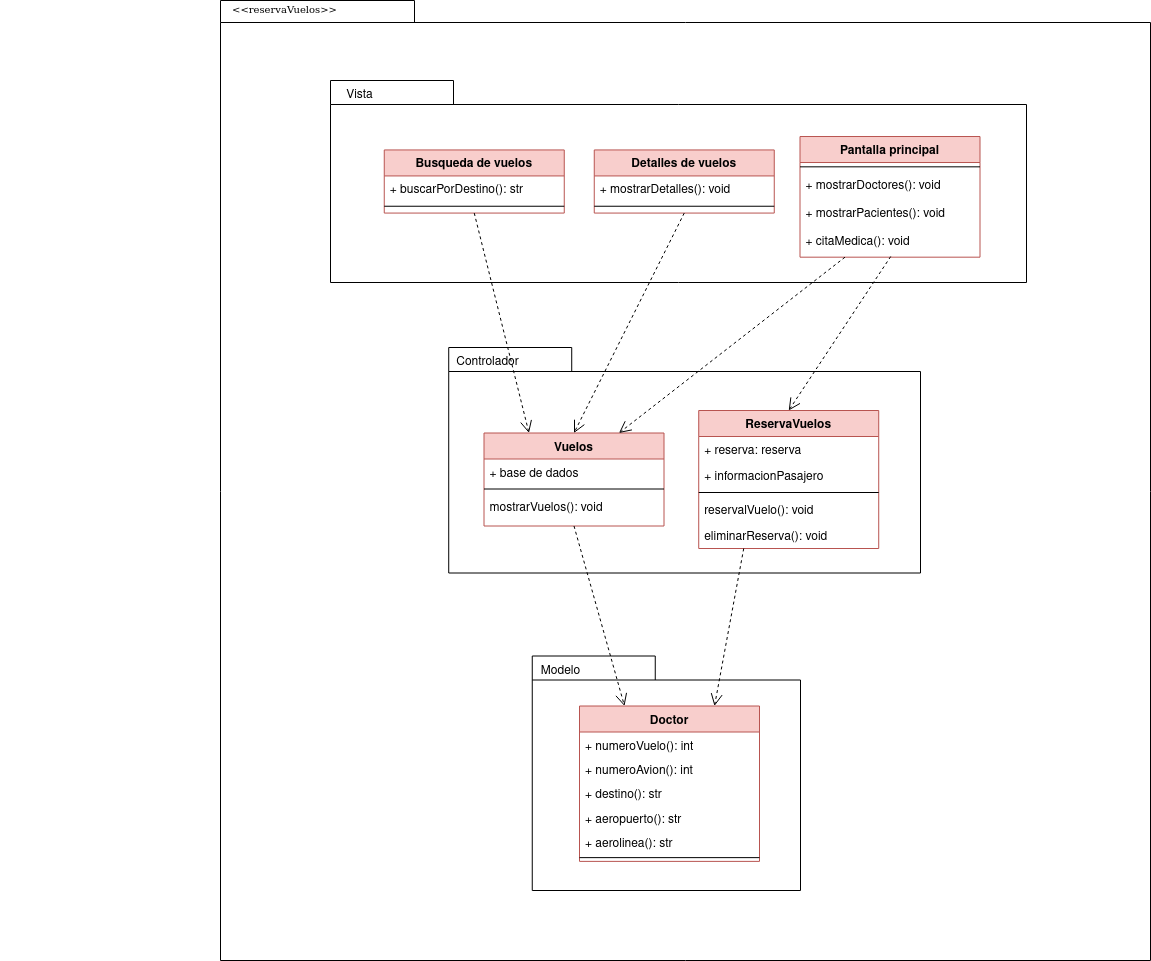

The diagram above was exported from draw.io. Its source (the exported page's mxGraphModel, read from the mxfile embedded in the PNG):
<mxGraphModel dx="1274" dy="559" grid="1" gridSize="10" guides="1" tooltips="1" connect="1" arrows="1" fold="1" page="1" pageScale="1" pageWidth="850" pageHeight="1100" math="0" shadow="0">
  <root>
    <mxCell id="0" />
    <mxCell id="1" parent="0" />
    <mxCell id="j5EgcDldQqPCoBQfQ-vm-1" value="" style="shape=folder;fontStyle=1;spacingTop=10;tabWidth=194;tabHeight=22;tabPosition=left;html=1;rounded=0;shadow=0;comic=0;labelBackgroundColor=none;strokeWidth=1;fillColor=none;fontFamily=Verdana;fontSize=10;align=center;" parent="1" vertex="1">
      <mxGeometry x="260" y="60" width="930" height="960" as="geometry" />
    </mxCell>
    <mxCell id="j5EgcDldQqPCoBQfQ-vm-2" value="" style="group;fillColor=none;" parent="1" vertex="1" connectable="0">
      <mxGeometry x="40" y="140" width="1086" height="810" as="geometry" />
    </mxCell>
    <mxCell id="j5EgcDldQqPCoBQfQ-vm-3" value="" style="shape=folder;fontStyle=1;spacingTop=10;tabWidth=123;tabHeight=24;tabPosition=left;html=1;rounded=0;shadow=0;comic=0;labelBackgroundColor=none;strokeWidth=1;fontFamily=Verdana;fontSize=10;align=center;" parent="j5EgcDldQqPCoBQfQ-vm-2" vertex="1">
      <mxGeometry x="330" width="696" height="202" as="geometry" />
    </mxCell>
    <mxCell id="j5EgcDldQqPCoBQfQ-vm-4" value="Busqueda de vuelos" style="swimlane;fontStyle=1;align=center;verticalAlign=top;childLayout=stackLayout;horizontal=1;startSize=26;horizontalStack=0;resizeParent=1;resizeLast=0;collapsible=1;marginBottom=0;rounded=0;shadow=0;strokeWidth=1;fillColor=#f8cecc;strokeColor=#b85450;" parent="j5EgcDldQqPCoBQfQ-vm-2" vertex="1">
      <mxGeometry x="383.75" y="69.44086666666665" width="180" height="63.12499999999999" as="geometry">
        <mxRectangle x="230" y="140" width="160" height="26" as="alternateBounds" />
      </mxGeometry>
    </mxCell>
    <mxCell id="j5EgcDldQqPCoBQfQ-vm-5" value="+ buscarPorDestino(): str" style="text;align=left;verticalAlign=top;spacingLeft=4;spacingRight=4;overflow=hidden;rotatable=0;points=[[0,0.5],[1,0.5]];portConstraint=eastwest;" parent="j5EgcDldQqPCoBQfQ-vm-4" vertex="1">
      <mxGeometry y="26" width="180" height="26.259999999999998" as="geometry" />
    </mxCell>
    <mxCell id="j5EgcDldQqPCoBQfQ-vm-6" value="" style="line;html=1;strokeWidth=1;align=left;verticalAlign=middle;spacingTop=-1;spacingLeft=3;spacingRight=3;rotatable=0;labelPosition=right;points=[];portConstraint=eastwest;" parent="j5EgcDldQqPCoBQfQ-vm-4" vertex="1">
      <mxGeometry y="52.26" width="180" height="8.079999999999998" as="geometry" />
    </mxCell>
    <mxCell id="j5EgcDldQqPCoBQfQ-vm-7" value="Detalles de vuelos" style="swimlane;fontStyle=1;align=center;verticalAlign=top;childLayout=stackLayout;horizontal=1;startSize=26;horizontalStack=0;resizeParent=1;resizeLast=0;collapsible=1;marginBottom=0;rounded=0;shadow=0;strokeWidth=1;fillColor=#f8cecc;strokeColor=#b85450;" parent="j5EgcDldQqPCoBQfQ-vm-2" vertex="1">
      <mxGeometry x="593.75" y="69.44086666666665" width="180" height="63.12499999999999" as="geometry">
        <mxRectangle x="230" y="140" width="160" height="26" as="alternateBounds" />
      </mxGeometry>
    </mxCell>
    <mxCell id="j5EgcDldQqPCoBQfQ-vm-8" value="+ mostrarDetalles(): void" style="text;align=left;verticalAlign=top;spacingLeft=4;spacingRight=4;overflow=hidden;rotatable=0;points=[[0,0.5],[1,0.5]];portConstraint=eastwest;" parent="j5EgcDldQqPCoBQfQ-vm-7" vertex="1">
      <mxGeometry y="26" width="180" height="26.259999999999998" as="geometry" />
    </mxCell>
    <mxCell id="j5EgcDldQqPCoBQfQ-vm-9" value="" style="line;html=1;strokeWidth=1;align=left;verticalAlign=middle;spacingTop=-1;spacingLeft=3;spacingRight=3;rotatable=0;labelPosition=right;points=[];portConstraint=eastwest;" parent="j5EgcDldQqPCoBQfQ-vm-7" vertex="1">
      <mxGeometry y="52.26" width="180" height="8.079999999999998" as="geometry" />
    </mxCell>
    <mxCell id="j5EgcDldQqPCoBQfQ-vm-16" value="Vista" style="text;html=1;align=center;verticalAlign=middle;resizable=0;points=[];autosize=1;strokeColor=none;fillColor=none;" parent="j5EgcDldQqPCoBQfQ-vm-2" vertex="1">
      <mxGeometry x="333.75" width="50" height="30" as="geometry" />
    </mxCell>
    <mxCell id="j5EgcDldQqPCoBQfQ-vm-17" value="Pantalla principal" style="swimlane;fontStyle=1;align=center;verticalAlign=top;childLayout=stackLayout;horizontal=1;startSize=26;horizontalStack=0;resizeParent=1;resizeLast=0;collapsible=1;marginBottom=0;rounded=0;shadow=0;strokeWidth=1;fillColor=#f8cecc;strokeColor=#b85450;" parent="j5EgcDldQqPCoBQfQ-vm-2" vertex="1">
      <mxGeometry x="799.5" y="56.02133333333333" width="180" height="120.66133333333333" as="geometry">
        <mxRectangle x="230" y="140" width="160" height="26" as="alternateBounds" />
      </mxGeometry>
    </mxCell>
    <mxCell id="j5EgcDldQqPCoBQfQ-vm-18" value="" style="line;html=1;strokeWidth=1;align=left;verticalAlign=middle;spacingTop=-1;spacingLeft=3;spacingRight=3;rotatable=0;labelPosition=right;points=[];portConstraint=eastwest;" parent="j5EgcDldQqPCoBQfQ-vm-17" vertex="1">
      <mxGeometry y="26" width="180" height="8.618666666666666" as="geometry" />
    </mxCell>
    <mxCell id="j5EgcDldQqPCoBQfQ-vm-19" value="+ mostrarDoctores(): void" style="text;align=left;verticalAlign=top;spacingLeft=4;spacingRight=4;overflow=hidden;rotatable=0;points=[[0,0.5],[1,0.5]];portConstraint=eastwest;rounded=0;shadow=0;html=0;" parent="j5EgcDldQqPCoBQfQ-vm-17" vertex="1">
      <mxGeometry y="34.61866666666667" width="180" height="28.010666666666665" as="geometry" />
    </mxCell>
    <mxCell id="j5EgcDldQqPCoBQfQ-vm-20" value="+ mostrarPacientes(): void" style="text;align=left;verticalAlign=top;spacingLeft=4;spacingRight=4;overflow=hidden;rotatable=0;points=[[0,0.5],[1,0.5]];portConstraint=eastwest;rounded=0;shadow=0;html=0;" parent="j5EgcDldQqPCoBQfQ-vm-17" vertex="1">
      <mxGeometry y="62.629333333333335" width="180" height="28.010666666666665" as="geometry" />
    </mxCell>
    <mxCell id="j5EgcDldQqPCoBQfQ-vm-21" value="+ citaMedica(): void" style="text;align=left;verticalAlign=top;spacingLeft=4;spacingRight=4;overflow=hidden;rotatable=0;points=[[0,0.5],[1,0.5]];portConstraint=eastwest;rounded=0;shadow=0;html=0;" parent="j5EgcDldQqPCoBQfQ-vm-17" vertex="1">
      <mxGeometry y="90.64" width="180" height="28.010666666666665" as="geometry" />
    </mxCell>
    <mxCell id="j5EgcDldQqPCoBQfQ-vm-22" value="" style="shape=folder;fontStyle=1;spacingTop=10;tabWidth=123;tabHeight=24;tabPosition=left;html=1;rounded=0;shadow=0;comic=0;labelBackgroundColor=none;strokeColor=#000000;strokeWidth=1;fillColor=#ffffff;fontFamily=Verdana;fontSize=10;fontColor=#000000;align=center;" parent="j5EgcDldQqPCoBQfQ-vm-2" vertex="1">
      <mxGeometry x="531.75" y="575.5" width="268.25" height="234.5" as="geometry" />
    </mxCell>
    <mxCell id="j5EgcDldQqPCoBQfQ-vm-23" value="" style="shape=folder;fontStyle=1;spacingTop=10;tabWidth=123;tabHeight=24;tabPosition=left;html=1;rounded=0;shadow=0;comic=0;labelBackgroundColor=none;strokeWidth=1;fontFamily=Verdana;fontSize=10;align=center;" parent="j5EgcDldQqPCoBQfQ-vm-2" vertex="1">
      <mxGeometry x="448.23" y="267" width="471.77" height="225.5" as="geometry" />
    </mxCell>
    <mxCell id="j5EgcDldQqPCoBQfQ-vm-25" value="Vuelos" style="swimlane;fontStyle=1;align=center;verticalAlign=top;childLayout=stackLayout;horizontal=1;startSize=26;horizontalStack=0;resizeParent=1;resizeLast=0;collapsible=1;marginBottom=0;rounded=0;shadow=0;strokeWidth=1;fillColor=#f8cecc;strokeColor=#b85450;" parent="j5EgcDldQqPCoBQfQ-vm-2" vertex="1">
      <mxGeometry x="483.5" y="352.5" width="180" height="93" as="geometry">
        <mxRectangle x="230" y="140" width="160" height="26" as="alternateBounds" />
      </mxGeometry>
    </mxCell>
    <mxCell id="j5EgcDldQqPCoBQfQ-vm-26" value="+ base de dados" style="text;align=left;verticalAlign=top;spacingLeft=4;spacingRight=4;overflow=hidden;rotatable=0;points=[[0,0.5],[1,0.5]];portConstraint=eastwest;" parent="j5EgcDldQqPCoBQfQ-vm-25" vertex="1">
      <mxGeometry y="26" width="180" height="26" as="geometry" />
    </mxCell>
    <mxCell id="j5EgcDldQqPCoBQfQ-vm-27" value="" style="line;html=1;strokeWidth=1;align=left;verticalAlign=middle;spacingTop=-1;spacingLeft=3;spacingRight=3;rotatable=0;labelPosition=right;points=[];portConstraint=eastwest;" parent="j5EgcDldQqPCoBQfQ-vm-25" vertex="1">
      <mxGeometry y="52" width="180" height="8" as="geometry" />
    </mxCell>
    <mxCell id="j5EgcDldQqPCoBQfQ-vm-28" value="mostrarVuelos(): void" style="text;align=left;verticalAlign=top;spacingLeft=4;spacingRight=4;overflow=hidden;rotatable=0;points=[[0,0.5],[1,0.5]];portConstraint=eastwest;rounded=0;shadow=0;html=0;" parent="j5EgcDldQqPCoBQfQ-vm-25" vertex="1">
      <mxGeometry y="60" width="180" height="26" as="geometry" />
    </mxCell>
    <mxCell id="j5EgcDldQqPCoBQfQ-vm-35" value="Controlador" style="text;html=1;align=center;verticalAlign=middle;resizable=0;points=[];autosize=1;strokeColor=none;fillColor=none;" parent="j5EgcDldQqPCoBQfQ-vm-2" vertex="1">
      <mxGeometry x="441.75" y="267" width="90" height="30" as="geometry" />
    </mxCell>
    <mxCell id="j5EgcDldQqPCoBQfQ-vm-36" style="edgeStyle=none;rounded=0;html=1;dashed=1;labelBackgroundColor=none;startFill=0;endArrow=open;endFill=0;endSize=10;fontFamily=Verdana;fontSize=10;entryX=0.5;entryY=0;entryDx=0;entryDy=0;exitX=0.5;exitY=1;exitDx=0;exitDy=0;" parent="j5EgcDldQqPCoBQfQ-vm-2" source="j5EgcDldQqPCoBQfQ-vm-7" target="j5EgcDldQqPCoBQfQ-vm-25" edge="1">
      <mxGeometry relative="1" as="geometry">
        <mxPoint x="513.5" y="111.05000000000001" as="sourcePoint" />
        <mxPoint x="774.5" y="335.04999999999995" as="targetPoint" />
      </mxGeometry>
    </mxCell>
    <mxCell id="j5EgcDldQqPCoBQfQ-vm-37" style="edgeStyle=none;rounded=0;html=1;dashed=1;labelBackgroundColor=none;startFill=0;endArrow=open;endFill=0;endSize=10;fontFamily=Verdana;fontSize=10;entryX=0.25;entryY=0;exitX=0.5;exitY=1;exitDx=0;exitDy=0;entryDx=0;entryDy=0;" parent="j5EgcDldQqPCoBQfQ-vm-2" source="j5EgcDldQqPCoBQfQ-vm-4" target="j5EgcDldQqPCoBQfQ-vm-25" edge="1">
      <mxGeometry relative="1" as="geometry">
        <mxPoint x="433.49694251892925" y="195.5" as="sourcePoint" />
        <mxPoint x="493.4540000000002" y="254.26999999999998" as="targetPoint" />
      </mxGeometry>
    </mxCell>
    <mxCell id="j5EgcDldQqPCoBQfQ-vm-38" style="edgeStyle=none;rounded=0;html=1;dashed=1;labelBackgroundColor=none;startFill=0;endArrow=open;endFill=0;endSize=10;fontFamily=Verdana;fontSize=10;entryX=0.75;entryY=0;entryDx=0;entryDy=0;exitX=0.25;exitY=1;exitDx=0;exitDy=0;" parent="j5EgcDldQqPCoBQfQ-vm-2" source="j5EgcDldQqPCoBQfQ-vm-17" target="j5EgcDldQqPCoBQfQ-vm-25" edge="1">
      <mxGeometry relative="1" as="geometry">
        <mxPoint x="760" y="160" as="sourcePoint" />
        <mxPoint x="879.5" y="359.5" as="targetPoint" />
      </mxGeometry>
    </mxCell>
    <mxCell id="j5EgcDldQqPCoBQfQ-vm-42" value="Doctor" style="swimlane;fontStyle=1;align=center;verticalAlign=top;childLayout=stackLayout;horizontal=1;startSize=26;horizontalStack=0;resizeParent=1;resizeLast=0;collapsible=1;marginBottom=0;rounded=0;shadow=0;strokeWidth=1;fillColor=#f8cecc;strokeColor=#b85450;" parent="j5EgcDldQqPCoBQfQ-vm-2" vertex="1">
      <mxGeometry x="579" y="625.5" width="180" height="155.375" as="geometry">
        <mxRectangle x="230" y="140" width="160" height="26" as="alternateBounds" />
      </mxGeometry>
    </mxCell>
    <mxCell id="j5EgcDldQqPCoBQfQ-vm-43" value="+ numeroVuelo(): int" style="text;align=left;verticalAlign=top;spacingLeft=4;spacingRight=4;overflow=hidden;rotatable=0;points=[[0,0.5],[1,0.5]];portConstraint=eastwest;" parent="j5EgcDldQqPCoBQfQ-vm-42" vertex="1">
      <mxGeometry y="26" width="180" height="24.375" as="geometry" />
    </mxCell>
    <mxCell id="j5EgcDldQqPCoBQfQ-vm-44" value="+ numeroAvion(): int" style="text;align=left;verticalAlign=top;spacingLeft=4;spacingRight=4;overflow=hidden;rotatable=0;points=[[0,0.5],[1,0.5]];portConstraint=eastwest;" parent="j5EgcDldQqPCoBQfQ-vm-42" vertex="1">
      <mxGeometry y="50.375" width="180" height="24.375" as="geometry" />
    </mxCell>
    <mxCell id="j5EgcDldQqPCoBQfQ-vm-45" value="+ destino(): str" style="text;align=left;verticalAlign=top;spacingLeft=4;spacingRight=4;overflow=hidden;rotatable=0;points=[[0,0.5],[1,0.5]];portConstraint=eastwest;" parent="j5EgcDldQqPCoBQfQ-vm-42" vertex="1">
      <mxGeometry y="74.75" width="180" height="24.375" as="geometry" />
    </mxCell>
    <mxCell id="j5EgcDldQqPCoBQfQ-vm-46" value="+ aeropuerto(): str" style="text;align=left;verticalAlign=top;spacingLeft=4;spacingRight=4;overflow=hidden;rotatable=0;points=[[0,0.5],[1,0.5]];portConstraint=eastwest;" parent="j5EgcDldQqPCoBQfQ-vm-42" vertex="1">
      <mxGeometry y="99.125" width="180" height="24.375" as="geometry" />
    </mxCell>
    <mxCell id="j5EgcDldQqPCoBQfQ-vm-47" value="+ aerolinea(): str" style="text;align=left;verticalAlign=top;spacingLeft=4;spacingRight=4;overflow=hidden;rotatable=0;points=[[0,0.5],[1,0.5]];portConstraint=eastwest;" parent="j5EgcDldQqPCoBQfQ-vm-42" vertex="1">
      <mxGeometry y="123.5" width="180" height="24.375" as="geometry" />
    </mxCell>
    <mxCell id="j5EgcDldQqPCoBQfQ-vm-48" value="" style="line;html=1;strokeWidth=1;align=left;verticalAlign=middle;spacingTop=-1;spacingLeft=3;spacingRight=3;rotatable=0;labelPosition=right;points=[];portConstraint=eastwest;" parent="j5EgcDldQqPCoBQfQ-vm-42" vertex="1">
      <mxGeometry y="147.875" width="180" height="7.5" as="geometry" />
    </mxCell>
    <mxCell id="j5EgcDldQqPCoBQfQ-vm-56" style="edgeStyle=none;rounded=0;html=1;dashed=1;labelBackgroundColor=none;startFill=0;endArrow=open;endFill=0;endSize=10;fontFamily=Verdana;fontSize=10;entryX=0.25;entryY=0;exitX=0.5;exitY=1;exitDx=0;exitDy=0;entryDx=0;entryDy=0;" parent="j5EgcDldQqPCoBQfQ-vm-2" source="j5EgcDldQqPCoBQfQ-vm-25" target="j5EgcDldQqPCoBQfQ-vm-42" edge="1">
      <mxGeometry relative="1" as="geometry">
        <mxPoint x="661.2281765195671" y="491" as="sourcePoint" />
        <mxPoint x="593.4960000000001" y="552.0799999999999" as="targetPoint" />
      </mxGeometry>
    </mxCell>
    <mxCell id="j5EgcDldQqPCoBQfQ-vm-57" value="Modelo" style="text;html=1;align=center;verticalAlign=middle;resizable=0;points=[];autosize=1;strokeColor=none;fillColor=none;" parent="j5EgcDldQqPCoBQfQ-vm-2" vertex="1">
      <mxGeometry x="529.5" y="575.5" width="60" height="30" as="geometry" />
    </mxCell>
    <mxCell id="j5EgcDldQqPCoBQfQ-vm-58" value="ReservaVuelos" style="swimlane;fontStyle=1;align=center;verticalAlign=top;childLayout=stackLayout;horizontal=1;startSize=26;horizontalStack=0;resizeParent=1;resizeLast=0;collapsible=1;marginBottom=0;rounded=0;shadow=0;strokeWidth=1;fillColor=#f8cecc;strokeColor=#b85450;" parent="j5EgcDldQqPCoBQfQ-vm-2" vertex="1">
      <mxGeometry x="698.23" y="330" width="180" height="138" as="geometry">
        <mxRectangle x="230" y="140" width="160" height="26" as="alternateBounds" />
      </mxGeometry>
    </mxCell>
    <mxCell id="j5EgcDldQqPCoBQfQ-vm-59" value="+ reserva: reserva" style="text;align=left;verticalAlign=top;spacingLeft=4;spacingRight=4;overflow=hidden;rotatable=0;points=[[0,0.5],[1,0.5]];portConstraint=eastwest;" parent="j5EgcDldQqPCoBQfQ-vm-58" vertex="1">
      <mxGeometry y="26" width="180" height="26" as="geometry" />
    </mxCell>
    <mxCell id="j5EgcDldQqPCoBQfQ-vm-66" value="+ informacionPasajero" style="text;align=left;verticalAlign=top;spacingLeft=4;spacingRight=4;overflow=hidden;rotatable=0;points=[[0,0.5],[1,0.5]];portConstraint=eastwest;" parent="j5EgcDldQqPCoBQfQ-vm-58" vertex="1">
      <mxGeometry y="52" width="180" height="26" as="geometry" />
    </mxCell>
    <mxCell id="j5EgcDldQqPCoBQfQ-vm-60" value="" style="line;html=1;strokeWidth=1;align=left;verticalAlign=middle;spacingTop=-1;spacingLeft=3;spacingRight=3;rotatable=0;labelPosition=right;points=[];portConstraint=eastwest;" parent="j5EgcDldQqPCoBQfQ-vm-58" vertex="1">
      <mxGeometry y="78" width="180" height="8" as="geometry" />
    </mxCell>
    <mxCell id="j5EgcDldQqPCoBQfQ-vm-61" value="reservalVuelo(): void" style="text;align=left;verticalAlign=top;spacingLeft=4;spacingRight=4;overflow=hidden;rotatable=0;points=[[0,0.5],[1,0.5]];portConstraint=eastwest;rounded=0;shadow=0;html=0;" parent="j5EgcDldQqPCoBQfQ-vm-58" vertex="1">
      <mxGeometry y="86" width="180" height="26" as="geometry" />
    </mxCell>
    <mxCell id="j5EgcDldQqPCoBQfQ-vm-62" value="eliminarReserva(): void" style="text;align=left;verticalAlign=top;spacingLeft=4;spacingRight=4;overflow=hidden;rotatable=0;points=[[0,0.5],[1,0.5]];portConstraint=eastwest;rounded=0;shadow=0;html=0;" parent="j5EgcDldQqPCoBQfQ-vm-58" vertex="1">
      <mxGeometry y="112" width="180" height="26" as="geometry" />
    </mxCell>
    <mxCell id="j5EgcDldQqPCoBQfQ-vm-63" style="edgeStyle=none;rounded=0;html=1;dashed=1;labelBackgroundColor=none;startFill=0;endArrow=open;endFill=0;endSize=10;fontFamily=Verdana;fontSize=10;entryX=0.5;entryY=0;entryDx=0;entryDy=0;exitX=0.504;exitY=1.047;exitDx=0;exitDy=0;exitPerimeter=0;" parent="j5EgcDldQqPCoBQfQ-vm-2" source="j5EgcDldQqPCoBQfQ-vm-21" target="j5EgcDldQqPCoBQfQ-vm-58" edge="1">
      <mxGeometry relative="1" as="geometry">
        <mxPoint x="741" y="173" as="sourcePoint" />
        <mxPoint x="866" y="346" as="targetPoint" />
      </mxGeometry>
    </mxCell>
    <mxCell id="j5EgcDldQqPCoBQfQ-vm-64" style="edgeStyle=none;rounded=0;html=1;dashed=1;labelBackgroundColor=none;startFill=0;endArrow=open;endFill=0;endSize=10;fontFamily=Verdana;fontSize=10;entryX=0.75;entryY=0;exitX=0.25;exitY=1;exitDx=0;exitDy=0;entryDx=0;entryDy=0;" parent="j5EgcDldQqPCoBQfQ-vm-2" source="j5EgcDldQqPCoBQfQ-vm-58" target="j5EgcDldQqPCoBQfQ-vm-42" edge="1">
      <mxGeometry relative="1" as="geometry">
        <mxPoint x="579" y="463" as="sourcePoint" />
        <mxPoint x="634" y="636" as="targetPoint" />
      </mxGeometry>
    </mxCell>
    <mxCell id="j5EgcDldQqPCoBQfQ-vm-24" value="&amp;lt;&amp;lt;reservaVuelos&amp;gt;&amp;gt;" style="text;html=1;align=left;verticalAlign=top;spacingTop=-4;fontSize=10;fontFamily=Verdana" parent="1" vertex="1">
      <mxGeometry x="270" y="60" width="130" height="20" as="geometry" />
    </mxCell>
  </root>
</mxGraphModel>